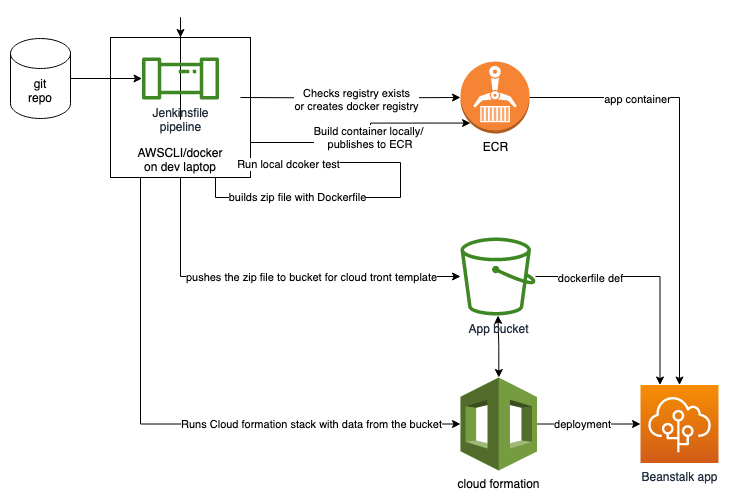

The diagram above was exported from draw.io. Its source (the exported page's mxGraphModel, read from the mxfile embedded in the PNG):
<mxGraphModel dx="936" dy="1043" grid="1" gridSize="10" guides="1" tooltips="1" connect="1" arrows="1" fold="1" page="1" pageScale="1" pageWidth="1100" pageHeight="850" math="0" shadow="0">
  <root>
    <mxCell id="0" />
    <mxCell id="1" parent="0" />
    <mxCell id="d_hJynL5bnxD2IFa9UQ6-14" style="edgeStyle=orthogonalEdgeStyle;rounded=0;orthogonalLoop=1;jettySize=auto;html=1;exitX=1;exitY=0.75;exitDx=0;exitDy=0;entryX=0.145;entryY=0.855;entryDx=0;entryDy=0;entryPerimeter=0;" edge="1" parent="1" source="d_hJynL5bnxD2IFa9UQ6-13" target="d_hJynL5bnxD2IFa9UQ6-5">
      <mxGeometry relative="1" as="geometry">
        <mxPoint x="290" y="350" as="targetPoint" />
        <Array as="points">
          <mxPoint x="450" y="205" />
          <mxPoint x="450" y="186" />
        </Array>
      </mxGeometry>
    </mxCell>
    <mxCell id="d_hJynL5bnxD2IFa9UQ6-15" value="&lt;div&gt;Build container locally/&lt;/div&gt;&lt;div&gt;&amp;nbsp;publishes to ECR&lt;/div&gt;" style="edgeLabel;html=1;align=center;verticalAlign=middle;resizable=0;points=[];" vertex="1" connectable="0" parent="d_hJynL5bnxD2IFa9UQ6-14">
      <mxGeometry x="0.0452" y="3" relative="1" as="geometry">
        <mxPoint as="offset" />
      </mxGeometry>
    </mxCell>
    <mxCell id="d_hJynL5bnxD2IFa9UQ6-21" style="edgeStyle=orthogonalEdgeStyle;rounded=0;orthogonalLoop=1;jettySize=auto;html=1;" edge="1" parent="1" source="d_hJynL5bnxD2IFa9UQ6-13" target="d_hJynL5bnxD2IFa9UQ6-20">
      <mxGeometry relative="1" as="geometry">
        <Array as="points">
          <mxPoint x="260" y="339" />
        </Array>
      </mxGeometry>
    </mxCell>
    <mxCell id="d_hJynL5bnxD2IFa9UQ6-24" value="pushes the zip file to bucket for cloud tront template" style="edgeLabel;html=1;align=center;verticalAlign=middle;resizable=0;points=[];" vertex="1" connectable="0" parent="d_hJynL5bnxD2IFa9UQ6-21">
      <mxGeometry x="-0.0449" relative="1" as="geometry">
        <mxPoint x="48" as="offset" />
      </mxGeometry>
    </mxCell>
    <mxCell id="d_hJynL5bnxD2IFa9UQ6-25" style="edgeStyle=orthogonalEdgeStyle;rounded=0;orthogonalLoop=1;jettySize=auto;html=1;entryX=0;entryY=0.5;entryDx=0;entryDy=0;entryPerimeter=0;" edge="1" parent="1" source="d_hJynL5bnxD2IFa9UQ6-13" target="d_hJynL5bnxD2IFa9UQ6-7">
      <mxGeometry relative="1" as="geometry">
        <Array as="points">
          <mxPoint x="220" y="487" />
        </Array>
      </mxGeometry>
    </mxCell>
    <mxCell id="d_hJynL5bnxD2IFa9UQ6-26" value="Runs Cloud formation stack with data from the bucket" style="edgeLabel;html=1;align=center;verticalAlign=middle;resizable=0;points=[];" vertex="1" connectable="0" parent="d_hJynL5bnxD2IFa9UQ6-25">
      <mxGeometry x="0.6646" relative="1" as="geometry">
        <mxPoint x="-54" as="offset" />
      </mxGeometry>
    </mxCell>
    <mxCell id="d_hJynL5bnxD2IFa9UQ6-13" value="AWSCLI/docker&lt;br&gt;on dev laptop" style="whiteSpace=wrap;html=1;aspect=fixed;verticalAlign=bottom;" vertex="1" parent="1">
      <mxGeometry x="190" y="100" width="140" height="140" as="geometry" />
    </mxCell>
    <mxCell id="d_hJynL5bnxD2IFa9UQ6-11" style="edgeStyle=orthogonalEdgeStyle;rounded=0;orthogonalLoop=1;jettySize=auto;html=1;" edge="1" parent="1" source="d_hJynL5bnxD2IFa9UQ6-1" target="d_hJynL5bnxD2IFa9UQ6-4">
      <mxGeometry relative="1" as="geometry" />
    </mxCell>
    <mxCell id="d_hJynL5bnxD2IFa9UQ6-1" value="git&lt;br&gt;repo" style="shape=cylinder3;whiteSpace=wrap;html=1;boundedLbl=1;backgroundOutline=1;size=15;" vertex="1" parent="1">
      <mxGeometry x="90" y="101" width="60" height="80" as="geometry" />
    </mxCell>
    <mxCell id="d_hJynL5bnxD2IFa9UQ6-8" style="edgeStyle=orthogonalEdgeStyle;rounded=0;orthogonalLoop=1;jettySize=auto;html=1;entryX=0;entryY=0.5;entryDx=0;entryDy=0;entryPerimeter=0;" edge="1" parent="1" target="d_hJynL5bnxD2IFa9UQ6-5">
      <mxGeometry relative="1" as="geometry">
        <mxPoint x="320" y="160" as="sourcePoint" />
      </mxGeometry>
    </mxCell>
    <mxCell id="d_hJynL5bnxD2IFa9UQ6-9" value="Checks registry exists&lt;br&gt;or creates docker registry" style="edgeLabel;html=1;align=center;verticalAlign=middle;resizable=0;points=[];" vertex="1" connectable="0" parent="d_hJynL5bnxD2IFa9UQ6-8">
      <mxGeometry x="0.0545" y="-2" relative="1" as="geometry">
        <mxPoint as="offset" />
      </mxGeometry>
    </mxCell>
    <mxCell id="d_hJynL5bnxD2IFa9UQ6-28" style="edgeStyle=orthogonalEdgeStyle;rounded=0;orthogonalLoop=1;jettySize=auto;html=1;" edge="1" parent="1" source="d_hJynL5bnxD2IFa9UQ6-4" target="d_hJynL5bnxD2IFa9UQ6-13">
      <mxGeometry relative="1" as="geometry" />
    </mxCell>
    <mxCell id="d_hJynL5bnxD2IFa9UQ6-4" value="Jenkinsfile&lt;br&gt;pipeline" style="sketch=0;outlineConnect=0;fontColor=#232F3E;gradientColor=none;fillColor=#3F8624;strokeColor=none;dashed=0;verticalLabelPosition=bottom;verticalAlign=top;align=center;html=1;fontSize=12;fontStyle=0;aspect=fixed;pointerEvents=1;shape=mxgraph.aws4.iot_analytics_pipeline;" vertex="1" parent="1">
      <mxGeometry x="221" y="120" width="78" height="42" as="geometry" />
    </mxCell>
    <mxCell id="d_hJynL5bnxD2IFa9UQ6-32" style="edgeStyle=orthogonalEdgeStyle;rounded=0;orthogonalLoop=1;jettySize=auto;html=1;entryX=0.5;entryY=0;entryDx=0;entryDy=0;entryPerimeter=0;" edge="1" parent="1" source="d_hJynL5bnxD2IFa9UQ6-5" target="d_hJynL5bnxD2IFa9UQ6-30">
      <mxGeometry relative="1" as="geometry" />
    </mxCell>
    <mxCell id="d_hJynL5bnxD2IFa9UQ6-34" value="app container" style="edgeLabel;html=1;align=center;verticalAlign=middle;resizable=0;points=[];" vertex="1" connectable="0" parent="d_hJynL5bnxD2IFa9UQ6-32">
      <mxGeometry x="-0.5109" y="-1" relative="1" as="geometry">
        <mxPoint as="offset" />
      </mxGeometry>
    </mxCell>
    <mxCell id="d_hJynL5bnxD2IFa9UQ6-5" value="ECR" style="outlineConnect=0;dashed=0;verticalLabelPosition=bottom;verticalAlign=top;align=center;html=1;shape=mxgraph.aws3.ecr;fillColor=#F58534;gradientColor=none;" vertex="1" parent="1">
      <mxGeometry x="540" y="124" width="69" height="72" as="geometry" />
    </mxCell>
    <mxCell id="d_hJynL5bnxD2IFa9UQ6-27" style="edgeStyle=orthogonalEdgeStyle;rounded=0;orthogonalLoop=1;jettySize=auto;html=1;startArrow=classic;startFill=1;" edge="1" parent="1" source="d_hJynL5bnxD2IFa9UQ6-7" target="d_hJynL5bnxD2IFa9UQ6-20">
      <mxGeometry relative="1" as="geometry" />
    </mxCell>
    <mxCell id="d_hJynL5bnxD2IFa9UQ6-29" style="edgeStyle=orthogonalEdgeStyle;rounded=0;orthogonalLoop=1;jettySize=auto;html=1;" edge="1" parent="1" source="d_hJynL5bnxD2IFa9UQ6-7" target="d_hJynL5bnxD2IFa9UQ6-30">
      <mxGeometry relative="1" as="geometry">
        <mxPoint x="670" y="486.5" as="targetPoint" />
      </mxGeometry>
    </mxCell>
    <mxCell id="d_hJynL5bnxD2IFa9UQ6-31" value="deployment" style="edgeLabel;html=1;align=center;verticalAlign=middle;resizable=0;points=[];" vertex="1" connectable="0" parent="d_hJynL5bnxD2IFa9UQ6-29">
      <mxGeometry x="-0.1401" y="1" relative="1" as="geometry">
        <mxPoint x="1" y="1" as="offset" />
      </mxGeometry>
    </mxCell>
    <mxCell id="d_hJynL5bnxD2IFa9UQ6-7" value="cloud formation" style="outlineConnect=0;dashed=0;verticalLabelPosition=bottom;verticalAlign=top;align=center;html=1;shape=mxgraph.aws3.cloudformation;fillColor=#759C3E;gradientColor=none;" vertex="1" parent="1">
      <mxGeometry x="540" y="440" width="76.5" height="93" as="geometry" />
    </mxCell>
    <mxCell id="d_hJynL5bnxD2IFa9UQ6-16" style="edgeStyle=orthogonalEdgeStyle;rounded=0;orthogonalLoop=1;jettySize=auto;html=1;entryX=1.007;entryY=0.893;entryDx=0;entryDy=0;entryPerimeter=0;exitX=0.75;exitY=1;exitDx=0;exitDy=0;" edge="1" parent="1" source="d_hJynL5bnxD2IFa9UQ6-13" target="d_hJynL5bnxD2IFa9UQ6-13">
      <mxGeometry relative="1" as="geometry">
        <Array as="points">
          <mxPoint x="295" y="260" />
          <mxPoint x="480" y="260" />
          <mxPoint x="480" y="225" />
        </Array>
      </mxGeometry>
    </mxCell>
    <mxCell id="d_hJynL5bnxD2IFa9UQ6-17" value="Run local dcoker test" style="edgeLabel;html=1;align=center;verticalAlign=middle;resizable=0;points=[];" vertex="1" connectable="0" parent="d_hJynL5bnxD2IFa9UQ6-16">
      <mxGeometry x="0.813" y="1" relative="1" as="geometry">
        <mxPoint as="offset" />
      </mxGeometry>
    </mxCell>
    <mxCell id="d_hJynL5bnxD2IFa9UQ6-23" value="builds zip file with Dockerfile" style="edgeLabel;html=1;align=center;verticalAlign=middle;resizable=0;points=[];" vertex="1" connectable="0" parent="d_hJynL5bnxD2IFa9UQ6-16">
      <mxGeometry x="-0.4807" y="1" relative="1" as="geometry">
        <mxPoint as="offset" />
      </mxGeometry>
    </mxCell>
    <mxCell id="d_hJynL5bnxD2IFa9UQ6-33" style="edgeStyle=orthogonalEdgeStyle;rounded=0;orthogonalLoop=1;jettySize=auto;html=1;entryX=0.25;entryY=0;entryDx=0;entryDy=0;entryPerimeter=0;" edge="1" parent="1" source="d_hJynL5bnxD2IFa9UQ6-20" target="d_hJynL5bnxD2IFa9UQ6-30">
      <mxGeometry relative="1" as="geometry" />
    </mxCell>
    <mxCell id="d_hJynL5bnxD2IFa9UQ6-35" value="dockerfile def" style="edgeLabel;html=1;align=center;verticalAlign=middle;resizable=0;points=[];" vertex="1" connectable="0" parent="d_hJynL5bnxD2IFa9UQ6-33">
      <mxGeometry x="-0.5279" y="-1" relative="1" as="geometry">
        <mxPoint as="offset" />
      </mxGeometry>
    </mxCell>
    <mxCell id="d_hJynL5bnxD2IFa9UQ6-20" value="App bucket" style="sketch=0;outlineConnect=0;fontColor=#232F3E;gradientColor=none;fillColor=#3F8624;strokeColor=none;dashed=0;verticalLabelPosition=bottom;verticalAlign=top;align=center;html=1;fontSize=12;fontStyle=0;aspect=fixed;pointerEvents=1;shape=mxgraph.aws4.bucket;" vertex="1" parent="1">
      <mxGeometry x="540" y="300" width="75" height="78" as="geometry" />
    </mxCell>
    <mxCell id="d_hJynL5bnxD2IFa9UQ6-30" value="Beanstalk app" style="sketch=0;points=[[0,0,0],[0.25,0,0],[0.5,0,0],[0.75,0,0],[1,0,0],[0,1,0],[0.25,1,0],[0.5,1,0],[0.75,1,0],[1,1,0],[0,0.25,0],[0,0.5,0],[0,0.75,0],[1,0.25,0],[1,0.5,0],[1,0.75,0]];outlineConnect=0;fontColor=#232F3E;gradientColor=#F78E04;gradientDirection=north;fillColor=#D05C17;strokeColor=#ffffff;dashed=0;verticalLabelPosition=bottom;verticalAlign=top;align=center;html=1;fontSize=12;fontStyle=0;aspect=fixed;shape=mxgraph.aws4.resourceIcon;resIcon=mxgraph.aws4.elastic_beanstalk;" vertex="1" parent="1">
      <mxGeometry x="720" y="447.5" width="78" height="78" as="geometry" />
    </mxCell>
  </root>
</mxGraphModel>